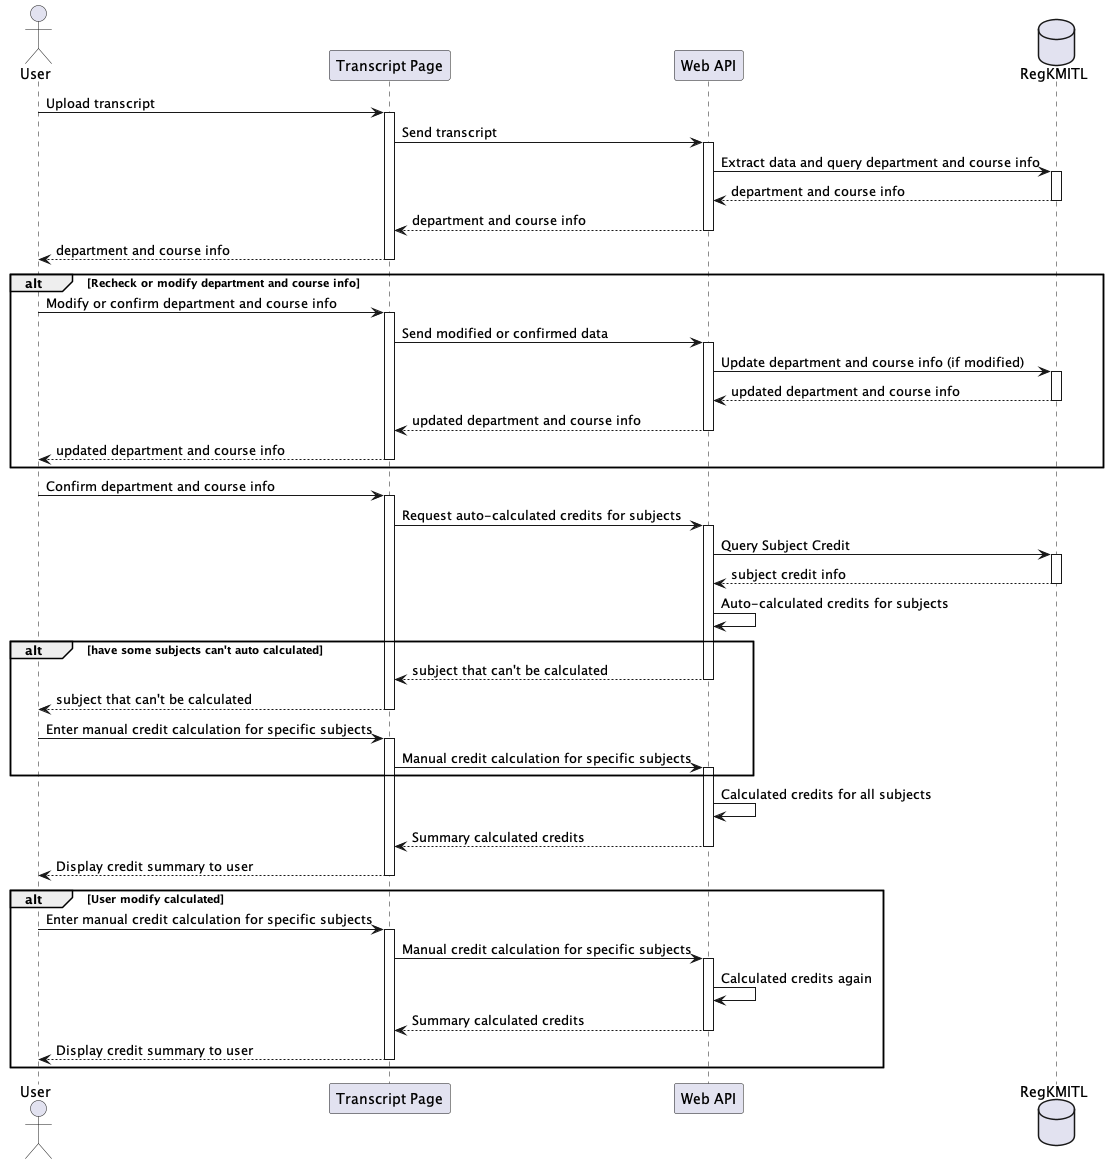

The diagram above was rendered by PlantUML. Its source (embedded in the PNG):
@startuml Transcript Page

actor User
participant "Transcript Page" as Frontend
participant "Web API" as API
database "RegKMITL" as Reg

' return department and course info
' return department and course info
' return department and course info

' alt Modify department and course
'     User -> Frontend ++ : Send modified data (if any)
'     return department and course info
' end

User -> Frontend ++ : Upload transcript
Frontend -> API ++ : Send transcript
API -> Reg ++ : Extract data and query department and course info
return department and course info
return department and course info
return department and course info

alt Recheck or modify department and course info
    User -> Frontend ++ : Modify or confirm department and course info
    Frontend -> API ++ : Send modified or confirmed data
    API -> Reg ++ : Update department and course info (if modified)
    return updated department and course info
    return updated department and course info
    return updated department and course info
end

User -> Frontend ++ : Confirm department and course info

Frontend -> API ++ : Request auto-calculated credits for subjects
API -> Reg ++ : Query Subject Credit
return subject credit info
API -> API : Auto-calculated credits for subjects

alt have some subjects can't auto calculated
    return subject that can't be calculated
    return subject that can't be calculated
    User -> Frontend ++ : Enter manual credit calculation for specific subjects
    Frontend -> API ++ : Manual credit calculation for specific subjects
end

API -> API : Calculated credits for all subjects
return Summary calculated credits
return Display credit summary to user

alt User modify calculated
    User -> Frontend ++ : Enter manual credit calculation for specific subjects
    Frontend -> API ++ : Manual credit calculation for specific subjects
    API -> API : Calculated credits again
    return Summary calculated credits
    return Display credit summary to user
end

@enduml